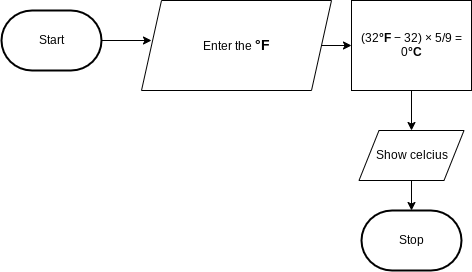

The diagram above was exported from draw.io. Its source (the exported page's mxGraphModel, read from the mxfile embedded in the PNG):
<mxGraphModel dx="1086" dy="743" grid="1" gridSize="10" guides="1" tooltips="1" connect="1" arrows="1" fold="1" page="1" pageScale="1" pageWidth="850" pageHeight="1100" math="0" shadow="0">
  <root>
    <mxCell id="0" />
    <mxCell id="1" parent="0" />
    <mxCell id="17" style="edgeStyle=orthogonalEdgeStyle;html=1;exitX=1;exitY=0.5;exitDx=0;exitDy=0;exitPerimeter=0;rounded=0;" edge="1" parent="1" source="18">
      <mxGeometry relative="1" as="geometry">
        <mxPoint x="260" y="205" as="targetPoint" />
      </mxGeometry>
    </mxCell>
    <mxCell id="18" value="Start" style="strokeWidth=2;html=1;shape=mxgraph.flowchart.terminator;whiteSpace=wrap;" vertex="1" parent="1">
      <mxGeometry x="110" y="175" width="100" height="60" as="geometry" />
    </mxCell>
    <mxCell id="19" value="Stop" style="strokeWidth=2;html=1;shape=mxgraph.flowchart.terminator;whiteSpace=wrap;" vertex="1" parent="1">
      <mxGeometry x="470" y="375" width="100" height="60" as="geometry" />
    </mxCell>
    <mxCell id="20" style="edgeStyle=orthogonalEdgeStyle;shape=connector;rounded=0;html=1;exitX=1;exitY=0.5;exitDx=0;exitDy=0;entryX=0;entryY=0.5;entryDx=0;entryDy=0;labelBackgroundColor=default;strokeColor=default;fontFamily=Helvetica;fontSize=11;fontColor=default;endArrow=classic;" edge="1" parent="1" source="21" target="23">
      <mxGeometry relative="1" as="geometry" />
    </mxCell>
    <mxCell id="21" value="Enter the&amp;nbsp;&lt;b style=&quot;font-family: arial, sans-serif; font-size: 14px; text-align: left;&quot;&gt;°F&lt;/b&gt;" style="shape=parallelogram;perimeter=parallelogramPerimeter;whiteSpace=wrap;html=1;fixedSize=1;" vertex="1" parent="1">
      <mxGeometry x="250" y="165" width="190" height="90" as="geometry" />
    </mxCell>
    <mxCell id="22" style="edgeStyle=orthogonalEdgeStyle;rounded=0;html=1;exitX=0.5;exitY=1;exitDx=0;exitDy=0;" edge="1" parent="1" source="23" target="25">
      <mxGeometry relative="1" as="geometry" />
    </mxCell>
    <mxCell id="23" value="&lt;div style=&quot;margin-bottom: 2px; padding: 2.5px 3px 1.5px;&quot; class=&quot;bjhkR&quot;&gt;(32&lt;b&gt;°F&lt;/b&gt;&amp;nbsp;− 32) × 5/9 = 0&lt;b&gt;°C&lt;/b&gt;&lt;/div&gt;" style="rounded=0;whiteSpace=wrap;html=1;" vertex="1" parent="1">
      <mxGeometry x="460" y="165" width="120" height="90" as="geometry" />
    </mxCell>
    <mxCell id="24" style="edgeStyle=orthogonalEdgeStyle;shape=connector;rounded=0;html=1;exitX=0.5;exitY=1;exitDx=0;exitDy=0;entryX=0.5;entryY=0;entryDx=0;entryDy=0;entryPerimeter=0;labelBackgroundColor=default;strokeColor=default;fontFamily=Helvetica;fontSize=11;fontColor=default;endArrow=classic;" edge="1" parent="1" source="25" target="19">
      <mxGeometry relative="1" as="geometry" />
    </mxCell>
    <mxCell id="25" value="Show celcius" style="shape=parallelogram;perimeter=parallelogramPerimeter;whiteSpace=wrap;html=1;fixedSize=1;" vertex="1" parent="1">
      <mxGeometry x="467.5" y="295" width="105" height="50" as="geometry" />
    </mxCell>
  </root>
</mxGraphModel>